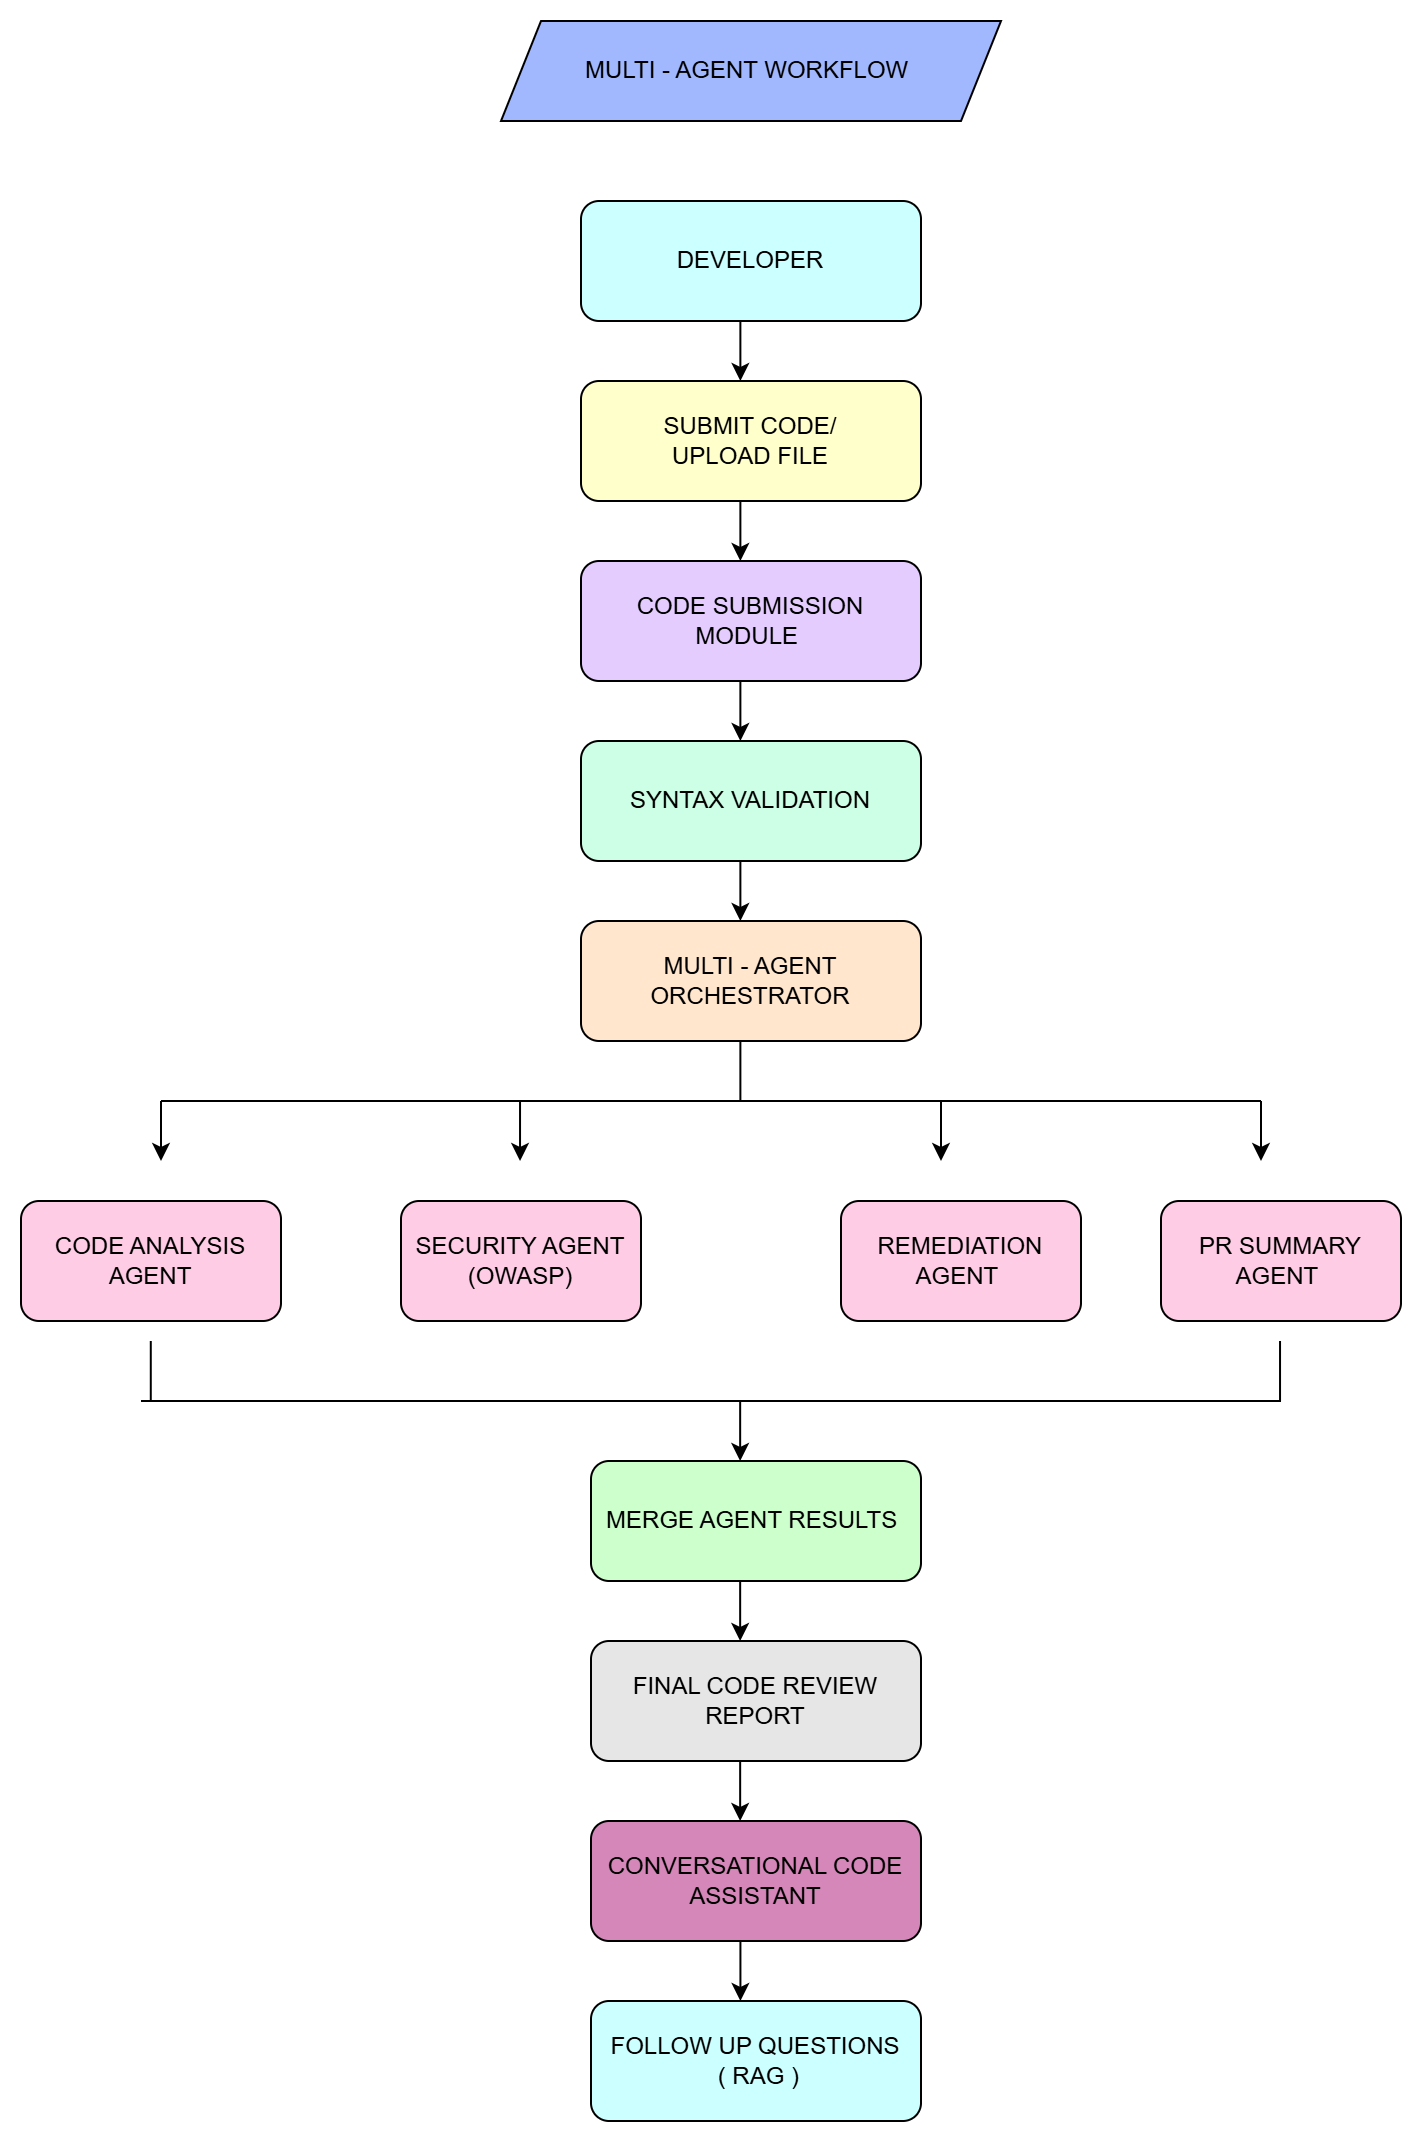

The diagram above was exported from draw.io. Its source (the exported page's mxGraphModel, read from the mxfile embedded in the PNG):
<mxGraphModel dx="2289" dy="1171" grid="1" gridSize="10" guides="1" tooltips="1" connect="1" arrows="1" fold="1" page="1" pageScale="1" pageWidth="850" pageHeight="1100" math="0" shadow="0">
  <root>
    <mxCell id="0" />
    <mxCell id="1" parent="0" />
    <mxCell id="gjHoY0UiFqt_NjBl0VuP-1" parent="1" style="rounded=1;whiteSpace=wrap;html=1;fillColor=#CCFFFF;" value="DEVELOPER" vertex="1">
      <mxGeometry height="60" width="170" x="350" y="100" as="geometry" />
    </mxCell>
    <mxCell id="gjHoY0UiFqt_NjBl0VuP-2" parent="1" style="shape=parallelogram;perimeter=parallelogramPerimeter;whiteSpace=wrap;html=1;fixedSize=1;fillColor=#A1B8FF;" value="MULTI - AGENT WORKFLOW&amp;nbsp;" vertex="1">
      <mxGeometry height="50" width="250" x="310" y="10" as="geometry" />
    </mxCell>
    <mxCell id="gjHoY0UiFqt_NjBl0VuP-3" parent="1" style="rounded=1;whiteSpace=wrap;html=1;fillColor=#FFFFCC;" value="SUBMIT CODE/&lt;div&gt;UPLOAD FILE&lt;/div&gt;" vertex="1">
      <mxGeometry height="60" width="170" x="350" y="190" as="geometry" />
    </mxCell>
    <mxCell id="gjHoY0UiFqt_NjBl0VuP-4" parent="1" style="rounded=1;whiteSpace=wrap;html=1;fillColor=#E5CCFF;" value="CODE SUBMISSION MODULE&amp;nbsp;" vertex="1">
      <mxGeometry height="60" width="170" x="350" y="280" as="geometry" />
    </mxCell>
    <mxCell id="gjHoY0UiFqt_NjBl0VuP-5" parent="1" style="rounded=1;whiteSpace=wrap;html=1;fillColor=#CCFFE6;" value="SYNTAX VALIDATION" vertex="1">
      <mxGeometry height="60" width="170" x="350" y="370" as="geometry" />
    </mxCell>
    <mxCell id="gjHoY0UiFqt_NjBl0VuP-6" parent="1" style="rounded=1;whiteSpace=wrap;html=1;fillColor=#FFE6CC;" value="MULTI - AGENT ORCHESTRATOR" vertex="1">
      <mxGeometry height="60" width="170" x="350" y="460" as="geometry" />
    </mxCell>
    <mxCell id="gjHoY0UiFqt_NjBl0VuP-7" parent="1" style="rounded=1;whiteSpace=wrap;html=1;fillColor=#CCFFCC;" value="MERGE AGENT RESULTS&amp;nbsp;" vertex="1">
      <mxGeometry height="60" width="165" x="355" y="730" as="geometry" />
    </mxCell>
    <mxCell id="gjHoY0UiFqt_NjBl0VuP-8" parent="1" style="rounded=1;whiteSpace=wrap;html=1;fillColor=#E6E6E6;" value="FINAL CODE REVIEW REPORT" vertex="1">
      <mxGeometry height="60" width="165" x="355" y="820" as="geometry" />
    </mxCell>
    <mxCell id="gjHoY0UiFqt_NjBl0VuP-9" parent="1" style="rounded=1;whiteSpace=wrap;html=1;fillColor=#D487B8;" value="CONVERSATIONAL CODE ASSISTANT" vertex="1">
      <mxGeometry height="60" width="165" x="355" y="910" as="geometry" />
    </mxCell>
    <mxCell id="gjHoY0UiFqt_NjBl0VuP-10" parent="1" style="rounded=1;whiteSpace=wrap;html=1;fillColor=#CCFFFF;" value="FOLLOW UP QUESTIONS&lt;div&gt;&lt;span style=&quot;background-color: transparent; color: light-dark(rgb(0, 0, 0), rgb(255, 255, 255));&quot;&gt;&amp;nbsp;( RAG )&lt;/span&gt;&lt;/div&gt;" vertex="1">
      <mxGeometry height="60" width="165" x="355" y="1000" as="geometry" />
    </mxCell>
    <mxCell id="gjHoY0UiFqt_NjBl0VuP-11" parent="1" style="rounded=1;whiteSpace=wrap;html=1;fillColor=#FFCCE6;" value="CODE ANALYSIS AGENT" vertex="1">
      <mxGeometry height="60" width="130" x="70" y="600" as="geometry" />
    </mxCell>
    <mxCell id="gjHoY0UiFqt_NjBl0VuP-12" parent="1" style="rounded=1;whiteSpace=wrap;html=1;fillColor=#FFCCE6;" value="SECURITY AGENT (OWASP)" vertex="1">
      <mxGeometry height="60" width="120" x="260" y="600" as="geometry" />
    </mxCell>
    <mxCell id="gjHoY0UiFqt_NjBl0VuP-13" parent="1" style="rounded=1;whiteSpace=wrap;html=1;fillColor=#FFCCE6;" value="REMEDIATION AGENT&amp;nbsp;" vertex="1">
      <mxGeometry height="60" width="120" x="480" y="600" as="geometry" />
    </mxCell>
    <mxCell id="gjHoY0UiFqt_NjBl0VuP-14" parent="1" style="rounded=1;whiteSpace=wrap;html=1;fillColor=#FFCCE6;" value="PR SUMMARY AGENT&amp;nbsp;" vertex="1">
      <mxGeometry height="60" width="120" x="640" y="600" as="geometry" />
    </mxCell>
    <mxCell id="gjHoY0UiFqt_NjBl0VuP-15" edge="1" parent="1" style="endArrow=classic;html=1;rounded=0;" value="">
      <mxGeometry height="50" relative="1" width="50" as="geometry">
        <mxPoint x="429.69" y="160" as="sourcePoint" />
        <mxPoint x="429.69" y="190" as="targetPoint" />
      </mxGeometry>
    </mxCell>
    <mxCell id="gjHoY0UiFqt_NjBl0VuP-16" edge="1" parent="1" style="endArrow=classic;html=1;rounded=0;" value="">
      <mxGeometry height="50" relative="1" width="50" as="geometry">
        <mxPoint x="429.69" y="250" as="sourcePoint" />
        <mxPoint x="429.69" y="280" as="targetPoint" />
      </mxGeometry>
    </mxCell>
    <mxCell id="gjHoY0UiFqt_NjBl0VuP-17" edge="1" parent="1" style="endArrow=classic;html=1;rounded=0;" value="">
      <mxGeometry height="50" relative="1" width="50" as="geometry">
        <mxPoint x="429.69" y="340" as="sourcePoint" />
        <mxPoint x="429.69" y="370" as="targetPoint" />
      </mxGeometry>
    </mxCell>
    <mxCell id="gjHoY0UiFqt_NjBl0VuP-18" edge="1" parent="1" style="endArrow=classic;html=1;rounded=0;" value="">
      <mxGeometry height="50" relative="1" width="50" as="geometry">
        <mxPoint x="429.69" y="430" as="sourcePoint" />
        <mxPoint x="429.69" y="460" as="targetPoint" />
      </mxGeometry>
    </mxCell>
    <mxCell id="gjHoY0UiFqt_NjBl0VuP-19" edge="1" parent="1" style="endArrow=none;html=1;rounded=0;" value="">
      <mxGeometry height="50" relative="1" width="50" as="geometry">
        <mxPoint x="429.69" y="520" as="sourcePoint" />
        <mxPoint x="429.69" y="550" as="targetPoint" />
      </mxGeometry>
    </mxCell>
    <mxCell id="gjHoY0UiFqt_NjBl0VuP-20" edge="1" parent="1" style="endArrow=none;html=1;rounded=0;" value="">
      <mxGeometry height="50" relative="1" width="50" as="geometry">
        <mxPoint x="140" y="550" as="sourcePoint" />
        <mxPoint x="690" y="550" as="targetPoint" />
      </mxGeometry>
    </mxCell>
    <mxCell id="gjHoY0UiFqt_NjBl0VuP-21" edge="1" parent="1" style="endArrow=classic;html=1;rounded=0;" value="">
      <mxGeometry height="50" relative="1" width="50" as="geometry">
        <mxPoint x="140" y="550" as="sourcePoint" />
        <mxPoint x="140" y="580" as="targetPoint" />
      </mxGeometry>
    </mxCell>
    <mxCell id="gjHoY0UiFqt_NjBl0VuP-22" edge="1" parent="1" style="endArrow=classic;html=1;rounded=0;" value="">
      <mxGeometry height="50" relative="1" width="50" as="geometry">
        <mxPoint x="319.52" y="550" as="sourcePoint" />
        <mxPoint x="319.52" y="580" as="targetPoint" />
      </mxGeometry>
    </mxCell>
    <mxCell id="gjHoY0UiFqt_NjBl0VuP-23" edge="1" parent="1" style="endArrow=classic;html=1;rounded=0;" value="">
      <mxGeometry height="50" relative="1" width="50" as="geometry">
        <mxPoint x="530" y="550" as="sourcePoint" />
        <mxPoint x="530" y="580" as="targetPoint" />
      </mxGeometry>
    </mxCell>
    <mxCell id="gjHoY0UiFqt_NjBl0VuP-24" edge="1" parent="1" style="endArrow=classic;html=1;rounded=0;" value="">
      <mxGeometry height="50" relative="1" width="50" as="geometry">
        <mxPoint x="690" y="550" as="sourcePoint" />
        <mxPoint x="690" y="580" as="targetPoint" />
      </mxGeometry>
    </mxCell>
    <mxCell id="gjHoY0UiFqt_NjBl0VuP-26" edge="1" parent="1" style="endArrow=none;html=1;rounded=0;" value="">
      <mxGeometry height="50" relative="1" width="50" as="geometry">
        <mxPoint x="134.89000000000001" y="670" as="sourcePoint" />
        <mxPoint x="134.89000000000001" y="700" as="targetPoint" />
      </mxGeometry>
    </mxCell>
    <mxCell id="gjHoY0UiFqt_NjBl0VuP-27" edge="1" parent="1" style="endArrow=none;html=1;rounded=0;" value="">
      <mxGeometry height="50" relative="1" width="50" as="geometry">
        <mxPoint x="699.52" y="670" as="sourcePoint" />
        <mxPoint x="699.52" y="700" as="targetPoint" />
      </mxGeometry>
    </mxCell>
    <mxCell id="gjHoY0UiFqt_NjBl0VuP-28" edge="1" parent="1" style="endArrow=none;html=1;rounded=0;" value="">
      <mxGeometry height="50" relative="1" width="50" as="geometry">
        <mxPoint x="130" y="700" as="sourcePoint" />
        <mxPoint x="700" y="700" as="targetPoint" />
      </mxGeometry>
    </mxCell>
    <mxCell id="gjHoY0UiFqt_NjBl0VuP-29" edge="1" parent="1" style="endArrow=classic;html=1;rounded=0;" value="">
      <mxGeometry height="50" relative="1" width="50" as="geometry">
        <mxPoint x="429.58" y="700" as="sourcePoint" />
        <mxPoint x="429.58" y="730" as="targetPoint" />
      </mxGeometry>
    </mxCell>
    <mxCell id="gjHoY0UiFqt_NjBl0VuP-30" edge="1" parent="1" style="endArrow=classic;html=1;rounded=0;" value="">
      <mxGeometry height="50" relative="1" width="50" as="geometry">
        <mxPoint x="429.58" y="790" as="sourcePoint" />
        <mxPoint x="429.58" y="820" as="targetPoint" />
      </mxGeometry>
    </mxCell>
    <mxCell id="gjHoY0UiFqt_NjBl0VuP-32" edge="1" parent="1" style="endArrow=classic;html=1;rounded=0;" value="">
      <mxGeometry height="50" relative="1" width="50" as="geometry">
        <mxPoint x="429.58" y="880" as="sourcePoint" />
        <mxPoint x="429.58" y="910" as="targetPoint" />
      </mxGeometry>
    </mxCell>
    <mxCell id="gjHoY0UiFqt_NjBl0VuP-33" edge="1" parent="1" style="endArrow=classic;html=1;rounded=0;" value="">
      <mxGeometry height="50" relative="1" width="50" as="geometry">
        <mxPoint x="429.71" y="970" as="sourcePoint" />
        <mxPoint x="429.71" y="1000" as="targetPoint" />
      </mxGeometry>
    </mxCell>
  </root>
</mxGraphModel>